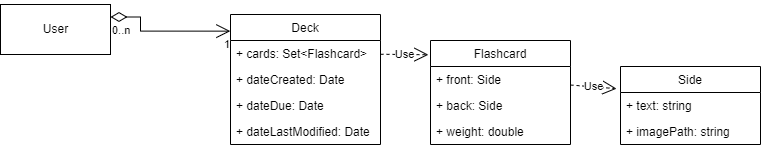

The diagram above was exported from draw.io. Its source (the exported page's mxGraphModel, read from the mxfile embedded in the PNG):
<mxGraphModel dx="489" dy="302" grid="1" gridSize="10" guides="1" tooltips="1" connect="1" arrows="1" fold="1" page="1" pageScale="1" pageWidth="827" pageHeight="1169" math="0" shadow="0">
  <root>
    <mxCell id="WIyWlLk6GJQsqaUBKTNV-0" />
    <mxCell id="WIyWlLk6GJQsqaUBKTNV-1" parent="WIyWlLk6GJQsqaUBKTNV-0" />
    <mxCell id="TExczHvJG1kx1RbLbILx-1" value="Flashcard" style="swimlane;fontStyle=0;childLayout=stackLayout;horizontal=1;startSize=26;fillColor=none;horizontalStack=0;resizeParent=1;resizeParentMax=0;resizeLast=0;collapsible=1;marginBottom=0;" parent="WIyWlLk6GJQsqaUBKTNV-1" vertex="1">
      <mxGeometry x="470" y="86" width="140" height="104" as="geometry" />
    </mxCell>
    <mxCell id="TExczHvJG1kx1RbLbILx-2" value="+ front: Side" style="text;strokeColor=none;fillColor=none;align=left;verticalAlign=top;spacingLeft=4;spacingRight=4;overflow=hidden;rotatable=0;points=[[0,0.5],[1,0.5]];portConstraint=eastwest;" parent="TExczHvJG1kx1RbLbILx-1" vertex="1">
      <mxGeometry y="26" width="140" height="26" as="geometry" />
    </mxCell>
    <mxCell id="TExczHvJG1kx1RbLbILx-3" value="+ back: Side&#10;" style="text;strokeColor=none;fillColor=none;align=left;verticalAlign=top;spacingLeft=4;spacingRight=4;overflow=hidden;rotatable=0;points=[[0,0.5],[1,0.5]];portConstraint=eastwest;" parent="TExczHvJG1kx1RbLbILx-1" vertex="1">
      <mxGeometry y="52" width="140" height="26" as="geometry" />
    </mxCell>
    <mxCell id="TExczHvJG1kx1RbLbILx-4" value="+ weight: double" style="text;strokeColor=none;fillColor=none;align=left;verticalAlign=top;spacingLeft=4;spacingRight=4;overflow=hidden;rotatable=0;points=[[0,0.5],[1,0.5]];portConstraint=eastwest;" parent="TExczHvJG1kx1RbLbILx-1" vertex="1">
      <mxGeometry y="78" width="140" height="26" as="geometry" />
    </mxCell>
    <mxCell id="TExczHvJG1kx1RbLbILx-5" value="Side" style="swimlane;fontStyle=0;childLayout=stackLayout;horizontal=1;startSize=26;fillColor=none;horizontalStack=0;resizeParent=1;resizeParentMax=0;resizeLast=0;collapsible=1;marginBottom=0;" parent="WIyWlLk6GJQsqaUBKTNV-1" vertex="1">
      <mxGeometry x="660" y="112" width="140" height="78" as="geometry" />
    </mxCell>
    <mxCell id="TExczHvJG1kx1RbLbILx-6" value="+ text: string" style="text;strokeColor=none;fillColor=none;align=left;verticalAlign=top;spacingLeft=4;spacingRight=4;overflow=hidden;rotatable=0;points=[[0,0.5],[1,0.5]];portConstraint=eastwest;" parent="TExczHvJG1kx1RbLbILx-5" vertex="1">
      <mxGeometry y="26" width="140" height="26" as="geometry" />
    </mxCell>
    <mxCell id="TExczHvJG1kx1RbLbILx-7" value="+ imagePath: string" style="text;strokeColor=none;fillColor=none;align=left;verticalAlign=top;spacingLeft=4;spacingRight=4;overflow=hidden;rotatable=0;points=[[0,0.5],[1,0.5]];portConstraint=eastwest;" parent="TExczHvJG1kx1RbLbILx-5" vertex="1">
      <mxGeometry y="52" width="140" height="26" as="geometry" />
    </mxCell>
    <mxCell id="TExczHvJG1kx1RbLbILx-9" value="Deck" style="swimlane;fontStyle=0;childLayout=stackLayout;horizontal=1;startSize=26;fillColor=none;horizontalStack=0;resizeParent=1;resizeParentMax=0;resizeLast=0;collapsible=1;marginBottom=0;" parent="WIyWlLk6GJQsqaUBKTNV-1" vertex="1">
      <mxGeometry x="270" y="60" width="150" height="130" as="geometry">
        <mxRectangle x="250" y="140" width="60" height="26" as="alternateBounds" />
      </mxGeometry>
    </mxCell>
    <mxCell id="TExczHvJG1kx1RbLbILx-10" value="+ cards: Set&lt;Flashcard&gt;" style="text;strokeColor=none;fillColor=none;align=left;verticalAlign=top;spacingLeft=4;spacingRight=4;overflow=hidden;rotatable=0;points=[[0,0.5],[1,0.5]];portConstraint=eastwest;" parent="TExczHvJG1kx1RbLbILx-9" vertex="1">
      <mxGeometry y="26" width="150" height="26" as="geometry" />
    </mxCell>
    <mxCell id="TExczHvJG1kx1RbLbILx-11" value="+ dateCreated: Date" style="text;strokeColor=none;fillColor=none;align=left;verticalAlign=top;spacingLeft=4;spacingRight=4;overflow=hidden;rotatable=0;points=[[0,0.5],[1,0.5]];portConstraint=eastwest;" parent="TExczHvJG1kx1RbLbILx-9" vertex="1">
      <mxGeometry y="52" width="150" height="26" as="geometry" />
    </mxCell>
    <mxCell id="TExczHvJG1kx1RbLbILx-12" value="+ dateDue: Date" style="text;strokeColor=none;fillColor=none;align=left;verticalAlign=top;spacingLeft=4;spacingRight=4;overflow=hidden;rotatable=0;points=[[0,0.5],[1,0.5]];portConstraint=eastwest;" parent="TExczHvJG1kx1RbLbILx-9" vertex="1">
      <mxGeometry y="78" width="150" height="26" as="geometry" />
    </mxCell>
    <mxCell id="TExczHvJG1kx1RbLbILx-13" value="+ dateLastModified: Date" style="text;strokeColor=none;fillColor=none;align=left;verticalAlign=top;spacingLeft=4;spacingRight=4;overflow=hidden;rotatable=0;points=[[0,0.5],[1,0.5]];portConstraint=eastwest;" parent="TExczHvJG1kx1RbLbILx-9" vertex="1">
      <mxGeometry y="104" width="150" height="26" as="geometry" />
    </mxCell>
    <mxCell id="_DmvoBGi6M6aIgHatvMl-2" value="Use" style="endArrow=open;endSize=12;dashed=1;html=1;rounded=0;entryX=-0.028;entryY=-0.147;entryDx=0;entryDy=0;entryPerimeter=0;" parent="WIyWlLk6GJQsqaUBKTNV-1" source="TExczHvJG1kx1RbLbILx-2" target="TExczHvJG1kx1RbLbILx-6" edge="1">
      <mxGeometry width="160" relative="1" as="geometry">
        <mxPoint x="650" y="95" as="sourcePoint" />
        <mxPoint x="770" y="94.5" as="targetPoint" />
      </mxGeometry>
    </mxCell>
    <mxCell id="_DmvoBGi6M6aIgHatvMl-3" value="Use" style="endArrow=open;endSize=12;dashed=1;html=1;rounded=0;entryX=-0.015;entryY=0.137;entryDx=0;entryDy=0;entryPerimeter=0;" parent="WIyWlLk6GJQsqaUBKTNV-1" source="TExczHvJG1kx1RbLbILx-10" target="TExczHvJG1kx1RbLbILx-1" edge="1">
      <mxGeometry width="160" relative="1" as="geometry">
        <mxPoint x="410" y="107.5" as="sourcePoint" />
        <mxPoint x="570" y="107.5" as="targetPoint" />
      </mxGeometry>
    </mxCell>
    <mxCell id="_DmvoBGi6M6aIgHatvMl-4" value="User" style="html=1;" parent="WIyWlLk6GJQsqaUBKTNV-1" vertex="1">
      <mxGeometry x="40" y="50" width="110" height="50" as="geometry" />
    </mxCell>
    <mxCell id="_DmvoBGi6M6aIgHatvMl-6" value="" style="endArrow=open;html=1;endSize=12;startArrow=diamondThin;startSize=14;startFill=0;edgeStyle=orthogonalEdgeStyle;rounded=0;exitX=1;exitY=0.25;exitDx=0;exitDy=0;entryX=-0.001;entryY=0.128;entryDx=0;entryDy=0;entryPerimeter=0;" parent="WIyWlLk6GJQsqaUBKTNV-1" source="_DmvoBGi6M6aIgHatvMl-4" target="TExczHvJG1kx1RbLbILx-9" edge="1">
      <mxGeometry x="0.367" y="37" relative="1" as="geometry">
        <mxPoint x="140" y="94.5" as="sourcePoint" />
        <mxPoint x="300" y="94.5" as="targetPoint" />
        <Array as="points">
          <mxPoint x="180" y="63" />
          <mxPoint x="180" y="77" />
        </Array>
        <mxPoint as="offset" />
      </mxGeometry>
    </mxCell>
    <mxCell id="_DmvoBGi6M6aIgHatvMl-7" value="0..n" style="edgeLabel;resizable=0;html=1;align=left;verticalAlign=top;" parent="_DmvoBGi6M6aIgHatvMl-6" connectable="0" vertex="1">
      <mxGeometry x="-1" relative="1" as="geometry" />
    </mxCell>
    <mxCell id="_DmvoBGi6M6aIgHatvMl-8" value="1" style="edgeLabel;resizable=0;html=1;align=right;verticalAlign=top;" parent="_DmvoBGi6M6aIgHatvMl-6" connectable="0" vertex="1">
      <mxGeometry x="1" relative="1" as="geometry" />
    </mxCell>
  </root>
</mxGraphModel>